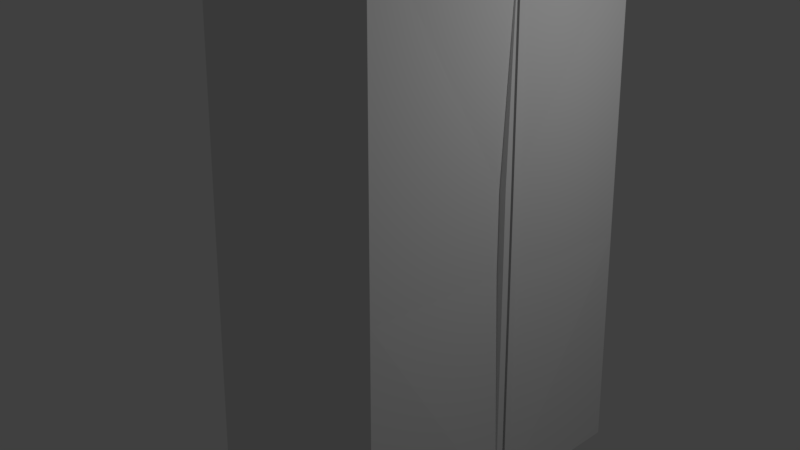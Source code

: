 # Source: storage.blend  (saved by Blender 2.79.0; exported with 4.5.12 LTS)
import bpy
from mathutils import Matrix  # noqa: F401  (used for matrix-valued properties, if any)

bpy.ops.wm.read_factory_settings(use_empty=True)
scene = bpy.context.scene
scene.name = 'Scene'

# ---- collections
col_collection_1 = bpy.data.collections.new('Collection 1'); scene.collection.children.link(col_collection_1)

# ---- materials (node trees are filled in below, after node groups)
mat_material = bpy.data.materials.new('Material')
mat_material.alpha_threshold = 0.0
mat_material.use_transparent_shadow = False
mat_material.roughness = 0.5
mat_material.line_color = (0.0, 0.0, 0.0, 1.0)

# ---- material node trees

# ---- world
world_world = bpy.data.worlds.new('World'); scene.world = world_world
world_world.color = (0.05088, 0.05088, 0.05088)
world_world.use_sun_shadow = False
world_world.sun_shadow_jitter_overblur = 0.0
world_world.cycles.sampling_method = 'MANUAL'

# ---- cameras
cam_camera = bpy.data.cameras.new('Camera')
cam_camera.clip_end = 100.0
cam_camera.lens = 35.0
cam_camera.sensor_width = 32.0
cam_camera.sensor_height = 18.0
cam_camera.ortho_scale = 7.314
cam_camera.dof.focus_distance = 0.0
cam_camera.dof.aperture_fstop = 128.0

# ---- lights
light_lamp = bpy.data.lights.new('Lamp', 'POINT')
light_lamp.transmission_factor = 0.0
light_lamp.cutoff_distance = 30.0
light_lamp.energy = 100.0
light_lamp.shadow_buffer_clip_start = 1.001
light_lamp.shadow_soft_size = 0.1
light_lamp.shadow_maximum_resolution = 0.006
light_lamp.use_absolute_resolution = True

# ---- meshes
me_cube = bpy.data.meshes.new('Cube')
me_cube.from_pydata([(1.0, 1.0, -1.0), (1.0, -1.0, -1.0), (-1.0, -1.0, -1.0), (-1.0, 1.0, -1.0), (1.0, 1.0, 1.0), (1.0, -1.0, 1.0), (-1.0, -1.0, 1.0), (-1.0, 1.0, 1.0)], [], [(0, 1, 2, 3), (4, 7, 6, 5), (0, 4, 5, 1), (1, 5, 6, 2), (2, 6, 7, 3), (4, 0, 3, 7)])
me_cube.materials.append(mat_material)
me_cube.use_remesh_preserve_volume = False
me_cube.use_remesh_preserve_attributes = False
me_cube.use_mirror_vertex_groups = False
me_cube.update()
me_cube_001 = bpy.data.meshes.new('Cube.001')
me_cube_001.from_pydata([(-0.98, -1.0, -1.0), (-0.98, -1.0, 1.0), (-0.98, 1.0, -1.0), (-0.98, 1.0, 1.0), (1.0, -1.0, -1.0), (1.0, -1.0, 1.0), (1.0, 1.0, -1.0), (1.0, 1.0, 1.0), (-0.98, -1.0, 0.0), (-0.98, 1.0, 0.0), (1.0, 1.0, 0.0), (1.0, -1.0, 0.0), (-0.881, 1.0, -1.0), (-0.881, 1.0, 1.0), (-0.881, -1.0, -1.0), (-0.881, -1.0, 1.0), (-0.881, -1.0, 0.0), (-0.881, 0.3337, 0.0), (-0.98, -1.0, 0.15), (-0.98, 1.0, 0.15), (1.0, 1.0, 0.15), (1.0, -1.0, 0.15), (-0.881, -1.0, 0.15), (-0.881, 0.3337, 0.15), (-0.98, 1.0, -0.15), (1.0, 1.0, -0.15), (1.0, -1.0, -0.15), (-0.98, -1.0, -0.15), (-0.881, 0.3337, -0.15), (-0.881, -1.0, -0.15), (-0.8885, 1.0, 0.0), (-0.8885, 1.0, 0.15), (-0.8885, 1.0, -0.15)], [], [(18, 1, 3, 19), (23, 13, 7, 20), (20, 7, 5, 21), (22, 15, 1, 18), (12, 6, 4, 14), (13, 3, 1, 15), (29, 16, 8, 27), (25, 10, 11, 26), (28, 17, 10, 25), (27, 8, 9, 24), (24, 9, 30, 32), (26, 11, 16, 29), (7, 13, 15, 5), (2, 12, 14, 0), (21, 5, 15, 22), (19, 3, 13, 23, 31), (9, 19, 31, 30), (11, 21, 22, 16), (16, 22, 18, 8), (10, 20, 21, 11), (17, 23, 20, 10), (8, 18, 19, 9), (4, 26, 29, 14), (2, 24, 32, 28, 12), (0, 27, 24, 2), (12, 28, 25, 6), (6, 25, 26, 4), (14, 29, 27, 0), (30, 31, 23, 17), (32, 30, 17, 28)])
me_cube_001.use_remesh_preserve_volume = False
me_cube_001.use_remesh_preserve_attributes = False
me_cube_001.use_mirror_vertex_groups = False
me_cube_001.update()

# ---- objects
ob_body = bpy.data.objects.new('Body', me_cube)
ob_door = bpy.data.objects.new('Door', me_cube_001)
ob_lamp = bpy.data.objects.new('Lamp', light_lamp)
ob_camera = bpy.data.objects.new('Camera', cam_camera)

# ---- transforms, parenting, visibility, modifiers, constraints
ob_body.location = (0.0, 0.0, 3.0)
ob_body.scale = (2.0, 1.0, 3.0)
ob_body.lock_rotations_4d = False
ob_body.empty_display_type = 'ARROWS'
ob_body.lineart.crease_threshold = 0.0
ob_door.location = (1.0, 1.1, 3.0)
ob_door.scale = (1.0, 0.1, 3.0)
ob_door.lineart.crease_threshold = 0.0
_m = ob_door.modifiers.new('Mirror', 'MIRROR')
_m.merge_threshold = 0.0391
_m.mirror_object = ob_body
ob_lamp.location = (-0.7202, 4.468, 5.904)
ob_lamp.rotation_euler = (0.6503, 0.05522, 1.866)
ob_lamp.lock_rotations_4d = False
ob_lamp.empty_display_type = 'ARROWS'
ob_lamp.color = (0.0, 0.0, 0.0, 0.0)
ob_lamp.lineart.crease_threshold = 0.0
ob_camera.location = (6.927, 6.181, 5.344)
ob_camera.rotation_euler = (1.309, -5.226e-08, 2.325)
ob_camera.lock_rotations_4d = False
ob_camera.empty_display_type = 'ARROWS'
ob_camera.color = (0.0, 0.0, 0.0, 0.0)
ob_camera.display_type = 'WIRE'
ob_camera.lineart.crease_threshold = 0.0

# ---- collection membership
col_collection_1.objects.link(ob_body)
col_collection_1.objects.link(ob_door)
col_collection_1.objects.link(ob_lamp)
col_collection_1.objects.link(ob_camera)

# ---- scene / render settings (as saved in the file)
scene.camera = ob_camera
scene.frame_start = 1; scene.frame_end = 250; scene.frame_set(1)
scene.render.engine = 'BLENDER_EEVEE_NEXT'
scene.render.resolution_percentage = 50
scene.render.dither_intensity = 0.0
scene.cycles.use_denoising = False
scene.cycles.samples = 128
scene.cycles.sampling_pattern = 'TABULATED_SOBOL'
scene.cycles.use_adaptive_sampling = False
scene.cycles.use_light_tree = False
scene.cycles.blur_glossy = 0.0
scene.cycles.sample_clamp_indirect = 0.0
scene.view_settings.view_transform = 'Standard'
bpy.context.view_layer.update()
